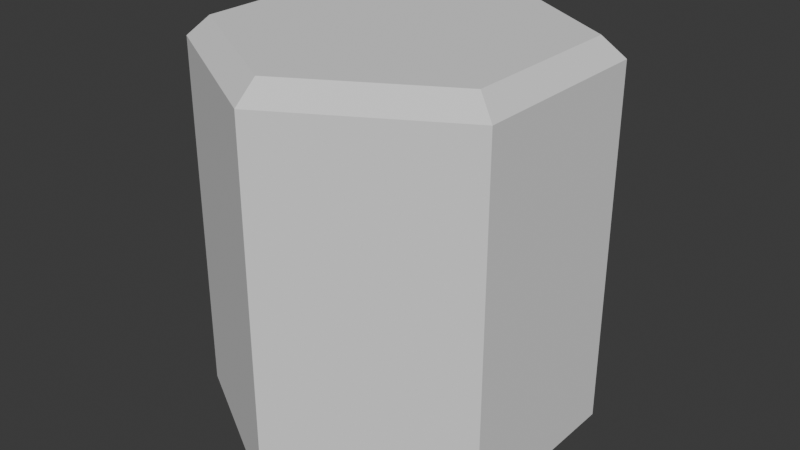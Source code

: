 # Source: HexTile.blend  (saved by Blender 5.1.30; exported with 4.5.12 LTS)
import bpy
from mathutils import Matrix  # noqa: F401  (used for matrix-valued properties, if any)

bpy.ops.wm.read_factory_settings(use_empty=True)
scene = bpy.context.scene
scene.name = 'Scene'

# ---- world
world_world = bpy.data.worlds.new('World'); scene.world = world_world
world_world.use_nodes = True; world_world.node_tree.nodes.clear()
_N = world_world.node_tree.nodes; _L = world_world.node_tree.links
n0 = _N.new('ShaderNodeOutputWorld'); n0.name = 'World Output'; n0.location = (200, 100)
n1 = _N.new('ShaderNodeBackground'); n1.name = 'Background'; n1.location = (-200, 100)
n1.inputs[0].default_value = (0.05088, 0.05088, 0.05088, 1.0)
_L.new(n1.outputs[0], n0.inputs[0])
n0.is_active_output = True
world_world.color = (0.05088, 0.05088, 0.05088)
world_world.sun_shadow_jitter_overblur = 0.0

# ---- meshes
me_cylinder = bpy.data.meshes.new('Cylinder')
me_cylinder.from_pydata([(0.0, 1.0, 0.0), (0.866, 0.5, 0.0), (0.866, -0.5, 0.0), (0.0, -1.0, 0.0), (-0.866, -0.5, 0.0), (-0.866, 0.5, 0.0), (3.725e-09, 0.8815, 2.0), (0.0, 1.0, 1.897), (0.7634, 0.4407, 2.0), (0.866, 0.5, 1.897), (0.7634, -0.4407, 2.0), (0.866, -0.5, 1.897), (-3.725e-09, -0.8815, 2.0), (0.0, -1.0, 1.897), (-0.7634, -0.4407, 2.0), (-0.866, -0.5, 1.897), (-0.7634, 0.4407, 2.0), (-0.866, 0.5, 1.897)], [], [(0, 1, 2, 3, 4, 5), (9, 7, 6, 8), (11, 9, 8, 10), (13, 11, 10, 12), (15, 13, 12, 14), (17, 15, 14, 16), (7, 17, 16, 6), (8, 6, 16, 14, 12, 10), (0, 7, 9, 1), (5, 17, 7, 0), (1, 9, 11, 2), (2, 11, 13, 3), (3, 13, 15, 4), (4, 15, 17, 5)])
_k = set([(0, 1), (0, 5), (0, 7), (1, 2), (1, 9), (2, 3), (2, 11), (3, 4), (3, 13), (4, 5), (4, 15), (5, 17), (6, 7), (6, 8), (6, 16), (7, 9), (7, 17), (8, 9), (8, 10), (9, 11), (10, 11), (10, 12), (11, 13), (12, 13), (12, 14), (13, 15), (14, 15), (14, 16), (15, 17), (16, 17)])
me_cylinder.attributes.new('sharp_edge', 'BOOLEAN', 'EDGE').data.foreach_set('value', [ (min(e.vertices), max(e.vertices)) in _k for e in me_cylinder.edges])
_uv = me_cylinder.uv_layers.new(name='UVMap')
_uv.uv.foreach_set('vector', [0.75, 0.49, 0.9578, 0.37, 0.9578, 0.13, 0.75, 0.01, 0.5422, 0.13, 0.5422, 0.37, 0.4578, 0.37, 0.25, 0.49, 0.25, 0.4616, 0.4332, 0.3558, 0.4578, 0.13, 0.4578, 0.37, 0.4332, 0.3558, 0.4332, 0.1442, 0.25, 0.01, 0.4578, 0.13, 0.4332, 0.1442, 0.25, 0.03845, 0.04215, 0.13, 0.25, 0.01, 0.25, 0.03845, 0.06679, 0.1442, 0.04215, 0.37, 0.04215, 0.13, 0.06679, 0.1442, 0.06679, 0.3558, 0.25, 0.49, 0.04215, 0.37, 0.06679, 0.3558, 0.25, 0.4616, 0.4332, 0.3558, 0.25, 0.4616, 0.06679, 0.3558, 0.06679, 0.1442, 0.25, 0.03845, 0.4332, 0.1442, 1.0, 0.5, 1.0, 0.9743, 0.8333, 0.9743, 0.8333, 0.5, 0.1667, 0.5, 0.1667, 0.9743, -8.941e-08, 0.9743, -8.941e-08, 0.5, 0.8333, 0.5, 0.8333, 0.9743, 0.6667, 0.9743, 0.6667, 0.5, 0.6667, 0.5, 0.6667, 0.9743, 0.5, 0.9743, 0.5, 0.5, 0.5, 0.5, 0.5, 0.9743, 0.3333, 0.9743, 0.3333, 0.5, 0.3333, 0.5, 0.3333, 0.9743, 0.1667, 0.9743, 0.1667, 0.5])
me_cylinder.update()

# ---- objects
ob_cylinder = bpy.data.objects.new('Cylinder', me_cylinder)

# ---- transforms, parenting, visibility, modifiers, constraints
ob_cylinder.location = (0.0, 0.0, 0.0)

# ---- collection membership
scene.collection.objects.link(ob_cylinder)

# ---- scene / render settings (as saved in the file)
scene.frame_start = 1; scene.frame_end = 250; scene.frame_set(1)
scene.render.engine = 'BLENDER_EEVEE_NEXT'
scene.render.bake_bias = 0.0
scene.render.bake_samples = 0
scene.cycles.sampling_pattern = 'TABULATED_SOBOL'
scene.eevee.use_volume_custom_range = False
bpy.context.view_layer.update()

# ---- added for rendering (the .blend has no active camera and no usable light): camera, sun
cam_auto = bpy.data.cameras.new('AutoCamera')
cam_auto.lens = 50.0
cam_auto.sensor_width = 36.0
cam_auto.clip_end = 1000.0
ob_auto_camera = bpy.data.objects.new('AutoCamera', cam_auto)
scene.collection.objects.link(ob_auto_camera)
ob_auto_camera.location = (3.06862, -3.68235, 3.4549)
ob_auto_camera.rotation_euler = (1.09748, -7.21219e-08, 0.694738)
scene.camera = ob_auto_camera
light_auto_sun = bpy.data.lights.new('AutoSun', 'SUN')
light_auto_sun.energy = 3.0
light_auto_sun.angle = 0.0523599
ob_auto_sun = bpy.data.objects.new('AutoSun', light_auto_sun)
scene.collection.objects.link(ob_auto_sun)
ob_auto_sun.rotation_euler = (0.872665, 0.174533, 0.523599)
bpy.context.view_layer.update()
